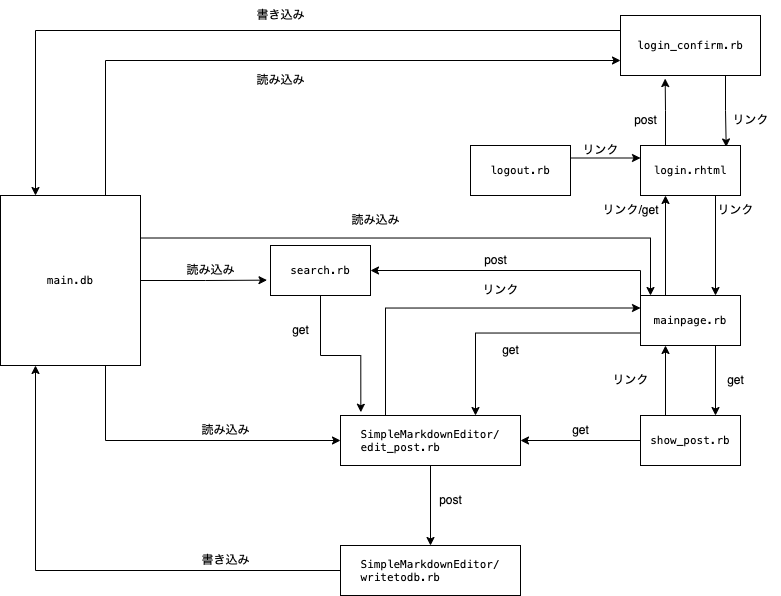

The diagram above was exported from draw.io. Its source (the exported page's mxGraphModel, read from the mxfile embedded in the PNG):
<mxGraphModel dx="1165" dy="669" grid="1" gridSize="10" guides="1" tooltips="1" connect="1" arrows="1" fold="1" page="1" pageScale="1" pageWidth="1600" pageHeight="1200" math="0" shadow="0">
  <root>
    <mxCell id="0" />
    <mxCell id="1" parent="0" />
    <mxCell id="2" style="edgeStyle=orthogonalEdgeStyle;rounded=0;orthogonalLoop=1;jettySize=auto;html=1;exitX=0.75;exitY=1;exitDx=0;exitDy=0;entryX=0.857;entryY=0.029;entryDx=0;entryDy=0;entryPerimeter=0;" edge="1" source="4" target="24" parent="1">
      <mxGeometry relative="1" as="geometry" />
    </mxCell>
    <mxCell id="3" style="edgeStyle=orthogonalEdgeStyle;rounded=0;orthogonalLoop=1;jettySize=auto;html=1;exitX=0;exitY=0.25;exitDx=0;exitDy=0;entryX=0.25;entryY=0;entryDx=0;entryDy=0;" edge="1" source="4" target="29" parent="1">
      <mxGeometry relative="1" as="geometry" />
    </mxCell>
    <mxCell id="4" value="&lt;p style=&quot;margin: 0px; font-variant-numeric: normal; font-variant-east-asian: normal; font-stretch: normal; font-size: 11px; line-height: normal; font-family: Menlo; text-align: start;&quot; class=&quot;p1&quot;&gt;&lt;span style=&quot;font-variant-ligatures: no-common-ligatures;&quot; class=&quot;s1&quot;&gt;login_confirm.rb&lt;/span&gt;&lt;/p&gt;" style="rounded=0;whiteSpace=wrap;html=1;" vertex="1" parent="1">
      <mxGeometry x="790" y="180" width="140" height="60" as="geometry" />
    </mxCell>
    <mxCell id="5" style="edgeStyle=orthogonalEdgeStyle;rounded=0;orthogonalLoop=1;jettySize=auto;html=1;exitX=0.75;exitY=1;exitDx=0;exitDy=0;entryX=0.75;entryY=0;entryDx=0;entryDy=0;" edge="1" source="9" target="17" parent="1">
      <mxGeometry relative="1" as="geometry" />
    </mxCell>
    <mxCell id="6" style="edgeStyle=orthogonalEdgeStyle;rounded=0;orthogonalLoop=1;jettySize=auto;html=1;exitX=0.25;exitY=0;exitDx=0;exitDy=0;entryX=0.25;entryY=1;entryDx=0;entryDy=0;" edge="1" source="9" target="24" parent="1">
      <mxGeometry relative="1" as="geometry" />
    </mxCell>
    <mxCell id="7" style="edgeStyle=orthogonalEdgeStyle;rounded=0;orthogonalLoop=1;jettySize=auto;html=1;exitX=0;exitY=0.75;exitDx=0;exitDy=0;entryX=0.75;entryY=0;entryDx=0;entryDy=0;" edge="1" source="9" target="12" parent="1">
      <mxGeometry relative="1" as="geometry" />
    </mxCell>
    <mxCell id="8" style="edgeStyle=orthogonalEdgeStyle;rounded=0;orthogonalLoop=1;jettySize=auto;html=1;exitX=0;exitY=0;exitDx=0;exitDy=0;entryX=1;entryY=0.5;entryDx=0;entryDy=0;" edge="1" source="9" target="19" parent="1">
      <mxGeometry relative="1" as="geometry" />
    </mxCell>
    <mxCell id="9" value="&lt;p style=&quot;margin: 0px; font-variant-numeric: normal; font-variant-east-asian: normal; font-stretch: normal; font-size: 11px; line-height: normal; font-family: Menlo; text-align: start;&quot; class=&quot;p1&quot;&gt;&lt;span style=&quot;font-variant-ligatures: no-common-ligatures;&quot; class=&quot;s1&quot;&gt;mainpage.rb&lt;/span&gt;&lt;/p&gt;" style="rounded=0;whiteSpace=wrap;html=1;" vertex="1" parent="1">
      <mxGeometry x="810" y="460" width="100" height="50" as="geometry" />
    </mxCell>
    <mxCell id="10" style="edgeStyle=orthogonalEdgeStyle;rounded=0;orthogonalLoop=1;jettySize=auto;html=1;exitX=0.25;exitY=0;exitDx=0;exitDy=0;entryX=0;entryY=0.25;entryDx=0;entryDy=0;" edge="1" source="12" target="9" parent="1">
      <mxGeometry relative="1" as="geometry" />
    </mxCell>
    <mxCell id="11" style="edgeStyle=orthogonalEdgeStyle;rounded=0;orthogonalLoop=1;jettySize=auto;html=1;exitX=0.5;exitY=1;exitDx=0;exitDy=0;entryX=0.5;entryY=0;entryDx=0;entryDy=0;" edge="1" source="12" target="14" parent="1">
      <mxGeometry relative="1" as="geometry" />
    </mxCell>
    <mxCell id="12" value="&lt;p style=&quot;margin: 0px; font-variant-numeric: normal; font-variant-east-asian: normal; font-stretch: normal; font-size: 11px; line-height: normal; font-family: Menlo; text-align: start;&quot; class=&quot;p1&quot;&gt;&lt;span style=&quot;font-variant-ligatures: no-common-ligatures;&quot; class=&quot;s1&quot;&gt;SimpleMarkdownEditor/&lt;/span&gt;&lt;/p&gt;&lt;p style=&quot;margin: 0px; font-variant-numeric: normal; font-variant-east-asian: normal; font-stretch: normal; font-size: 11px; line-height: normal; font-family: Menlo; text-align: start;&quot; class=&quot;p1&quot;&gt;&lt;span style=&quot;font-variant-ligatures: no-common-ligatures;&quot; class=&quot;s1&quot;&gt;&lt;/span&gt;&lt;/p&gt;&lt;p style=&quot;margin: 0px; font-variant-numeric: normal; font-variant-east-asian: normal; font-stretch: normal; font-size: 11px; line-height: normal; font-family: Menlo; text-align: start;&quot; class=&quot;p1&quot;&gt;&lt;span style=&quot;font-variant-ligatures: no-common-ligatures;&quot; class=&quot;s1&quot;&gt;edit_post.rb&lt;/span&gt;&lt;/p&gt;" style="rounded=0;whiteSpace=wrap;html=1;" vertex="1" parent="1">
      <mxGeometry x="510" y="580" width="180" height="50" as="geometry" />
    </mxCell>
    <mxCell id="13" style="edgeStyle=orthogonalEdgeStyle;rounded=0;orthogonalLoop=1;jettySize=auto;html=1;exitX=0;exitY=0.5;exitDx=0;exitDy=0;entryX=0.25;entryY=1;entryDx=0;entryDy=0;" edge="1" source="14" target="29" parent="1">
      <mxGeometry relative="1" as="geometry" />
    </mxCell>
    <mxCell id="14" value="&lt;p style=&quot;margin: 0px; font-variant-numeric: normal; font-variant-east-asian: normal; font-stretch: normal; font-size: 11px; line-height: normal; font-family: Menlo; text-align: start;&quot; class=&quot;p1&quot;&gt;&lt;span style=&quot;font-variant-ligatures: no-common-ligatures;&quot; class=&quot;s1&quot;&gt;SimpleMarkdownEditor/&lt;/span&gt;&lt;/p&gt;&lt;p style=&quot;margin: 0px; font-variant-numeric: normal; font-variant-east-asian: normal; font-stretch: normal; font-size: 11px; line-height: normal; font-family: Menlo; text-align: start;&quot; class=&quot;p1&quot;&gt;&lt;span style=&quot;font-variant-ligatures: no-common-ligatures;&quot; class=&quot;s1&quot;&gt;&lt;/span&gt;&lt;/p&gt;&lt;p style=&quot;margin: 0px; font-variant-numeric: normal; font-variant-east-asian: normal; font-stretch: normal; font-size: 11px; line-height: normal; font-family: Menlo; text-align: start;&quot; class=&quot;p1&quot;&gt;&lt;span style=&quot;font-variant-ligatures: no-common-ligatures;&quot; class=&quot;s1&quot;&gt;&lt;span style=&quot;background-color: initial;&quot;&gt;writetodb&lt;/span&gt;.rb&lt;/span&gt;&lt;/p&gt;" style="rounded=0;whiteSpace=wrap;html=1;" vertex="1" parent="1">
      <mxGeometry x="510" y="710" width="180" height="50" as="geometry" />
    </mxCell>
    <mxCell id="15" style="edgeStyle=orthogonalEdgeStyle;rounded=0;orthogonalLoop=1;jettySize=auto;html=1;exitX=0.25;exitY=0;exitDx=0;exitDy=0;entryX=0.25;entryY=1;entryDx=0;entryDy=0;" edge="1" source="17" target="9" parent="1">
      <mxGeometry relative="1" as="geometry" />
    </mxCell>
    <mxCell id="16" style="edgeStyle=orthogonalEdgeStyle;rounded=0;orthogonalLoop=1;jettySize=auto;html=1;exitX=0;exitY=0.5;exitDx=0;exitDy=0;" edge="1" source="17" target="12" parent="1">
      <mxGeometry relative="1" as="geometry" />
    </mxCell>
    <mxCell id="17" value="&lt;p style=&quot;margin: 0px; font-variant-numeric: normal; font-variant-east-asian: normal; font-stretch: normal; font-size: 11px; line-height: normal; font-family: Menlo; text-align: start;&quot; class=&quot;p1&quot;&gt;&lt;span style=&quot;font-variant-ligatures: no-common-ligatures;&quot; class=&quot;s1&quot;&gt;show_post.rb&lt;/span&gt;&lt;/p&gt;" style="rounded=0;whiteSpace=wrap;html=1;" vertex="1" parent="1">
      <mxGeometry x="810" y="580" width="100" height="50" as="geometry" />
    </mxCell>
    <mxCell id="18" style="edgeStyle=orthogonalEdgeStyle;rounded=0;orthogonalLoop=1;jettySize=auto;html=1;exitX=0.5;exitY=1;exitDx=0;exitDy=0;entryX=0.113;entryY=-0.065;entryDx=0;entryDy=0;entryPerimeter=0;" edge="1" source="19" target="12" parent="1">
      <mxGeometry relative="1" as="geometry" />
    </mxCell>
    <mxCell id="19" value="&lt;p style=&quot;margin: 0px; font-variant-numeric: normal; font-variant-east-asian: normal; font-stretch: normal; font-size: 11px; line-height: normal; font-family: Menlo; text-align: start;&quot; class=&quot;p1&quot;&gt;&lt;span style=&quot;font-variant-ligatures: no-common-ligatures;&quot; class=&quot;s1&quot;&gt;search.rb&lt;/span&gt;&lt;/p&gt;" style="rounded=0;whiteSpace=wrap;html=1;" vertex="1" parent="1">
      <mxGeometry x="440" y="410" width="100" height="50" as="geometry" />
    </mxCell>
    <mxCell id="20" style="edgeStyle=orthogonalEdgeStyle;rounded=0;orthogonalLoop=1;jettySize=auto;html=1;exitX=1;exitY=0.25;exitDx=0;exitDy=0;entryX=0;entryY=0.25;entryDx=0;entryDy=0;" edge="1" source="21" target="24" parent="1">
      <mxGeometry relative="1" as="geometry" />
    </mxCell>
    <mxCell id="21" value="&lt;p style=&quot;margin: 0px; font-variant-numeric: normal; font-variant-east-asian: normal; font-stretch: normal; font-size: 11px; line-height: normal; font-family: Menlo; text-align: start;&quot; class=&quot;p1&quot;&gt;&lt;span style=&quot;font-variant-ligatures: no-common-ligatures;&quot; class=&quot;s1&quot;&gt;logout.rb&lt;/span&gt;&lt;/p&gt;" style="rounded=0;whiteSpace=wrap;html=1;" vertex="1" parent="1">
      <mxGeometry x="640" y="310" width="100" height="50" as="geometry" />
    </mxCell>
    <mxCell id="22" style="edgeStyle=orthogonalEdgeStyle;rounded=0;orthogonalLoop=1;jettySize=auto;html=1;exitX=0.75;exitY=1;exitDx=0;exitDy=0;entryX=0.75;entryY=0;entryDx=0;entryDy=0;" edge="1" source="24" target="9" parent="1">
      <mxGeometry relative="1" as="geometry" />
    </mxCell>
    <mxCell id="23" style="edgeStyle=orthogonalEdgeStyle;rounded=0;orthogonalLoop=1;jettySize=auto;html=1;exitX=0.25;exitY=0;exitDx=0;exitDy=0;entryX=0.319;entryY=1.051;entryDx=0;entryDy=0;entryPerimeter=0;" edge="1" source="24" target="4" parent="1">
      <mxGeometry relative="1" as="geometry" />
    </mxCell>
    <mxCell id="24" value="&lt;p style=&quot;margin: 0px; font-variant-numeric: normal; font-variant-east-asian: normal; font-stretch: normal; font-size: 11px; line-height: normal; font-family: Menlo; text-align: start;&quot; class=&quot;p1&quot;&gt;&lt;span style=&quot;font-variant-ligatures: no-common-ligatures;&quot; class=&quot;s1&quot;&gt;login.rhtml&lt;/span&gt;&lt;/p&gt;" style="rounded=0;whiteSpace=wrap;html=1;" vertex="1" parent="1">
      <mxGeometry x="810" y="310" width="100" height="50" as="geometry" />
    </mxCell>
    <mxCell id="25" style="edgeStyle=orthogonalEdgeStyle;rounded=0;orthogonalLoop=1;jettySize=auto;html=1;exitX=0.75;exitY=0;exitDx=0;exitDy=0;entryX=0;entryY=0.75;entryDx=0;entryDy=0;" edge="1" source="29" target="4" parent="1">
      <mxGeometry relative="1" as="geometry" />
    </mxCell>
    <mxCell id="26" style="edgeStyle=orthogonalEdgeStyle;rounded=0;orthogonalLoop=1;jettySize=auto;html=1;exitX=0.75;exitY=1;exitDx=0;exitDy=0;entryX=0;entryY=0.5;entryDx=0;entryDy=0;" edge="1" source="29" target="12" parent="1">
      <mxGeometry relative="1" as="geometry" />
    </mxCell>
    <mxCell id="27" style="edgeStyle=orthogonalEdgeStyle;rounded=0;orthogonalLoop=1;jettySize=auto;html=1;exitX=1;exitY=0.5;exitDx=0;exitDy=0;entryX=-0.035;entryY=0.693;entryDx=0;entryDy=0;entryPerimeter=0;" edge="1" source="29" target="19" parent="1">
      <mxGeometry relative="1" as="geometry" />
    </mxCell>
    <mxCell id="28" style="edgeStyle=orthogonalEdgeStyle;rounded=0;orthogonalLoop=1;jettySize=auto;html=1;exitX=1;exitY=0.25;exitDx=0;exitDy=0;entryX=0.1;entryY=0;entryDx=0;entryDy=0;entryPerimeter=0;" edge="1" source="29" target="9" parent="1">
      <mxGeometry relative="1" as="geometry" />
    </mxCell>
    <mxCell id="29" value="&lt;p style=&quot;margin: 0px; font-variant-numeric: normal; font-variant-east-asian: normal; font-stretch: normal; font-size: 11px; line-height: normal; font-family: Menlo; text-align: start;&quot; class=&quot;p1&quot;&gt;&lt;span style=&quot;font-variant-ligatures: no-common-ligatures;&quot; class=&quot;s1&quot;&gt;main.db&lt;/span&gt;&lt;/p&gt;" style="rounded=0;whiteSpace=wrap;html=1;" vertex="1" parent="1">
      <mxGeometry x="170" y="360" width="140" height="170" as="geometry" />
    </mxCell>
    <mxCell id="30" value="書き込み" style="text;html=1;align=center;verticalAlign=middle;resizable=0;points=[];autosize=1;strokeColor=none;fillColor=none;" vertex="1" parent="1">
      <mxGeometry x="415" y="165" width="70" height="30" as="geometry" />
    </mxCell>
    <mxCell id="31" value="読み込み" style="text;html=1;align=center;verticalAlign=middle;resizable=0;points=[];autosize=1;strokeColor=none;fillColor=none;" vertex="1" parent="1">
      <mxGeometry x="415" y="230" width="70" height="30" as="geometry" />
    </mxCell>
    <mxCell id="32" value="リンク" style="text;html=1;align=center;verticalAlign=middle;resizable=0;points=[];autosize=1;strokeColor=none;fillColor=none;" vertex="1" parent="1">
      <mxGeometry x="740" y="300" width="60" height="30" as="geometry" />
    </mxCell>
    <mxCell id="33" value="リンク" style="text;html=1;align=center;verticalAlign=middle;resizable=0;points=[];autosize=1;strokeColor=none;fillColor=none;" vertex="1" parent="1">
      <mxGeometry x="890" y="270" width="60" height="30" as="geometry" />
    </mxCell>
    <mxCell id="34" value="post" style="text;html=1;align=center;verticalAlign=middle;resizable=0;points=[];autosize=1;strokeColor=none;fillColor=none;" vertex="1" parent="1">
      <mxGeometry x="790" y="270" width="50" height="30" as="geometry" />
    </mxCell>
    <mxCell id="35" value="リンク/get" style="text;html=1;align=center;verticalAlign=middle;resizable=0;points=[];autosize=1;strokeColor=none;fillColor=none;" vertex="1" parent="1">
      <mxGeometry x="760" y="360" width="80" height="30" as="geometry" />
    </mxCell>
    <mxCell id="36" value="リンク" style="text;html=1;align=center;verticalAlign=middle;resizable=0;points=[];autosize=1;strokeColor=none;fillColor=none;" vertex="1" parent="1">
      <mxGeometry x="875" y="360" width="60" height="30" as="geometry" />
    </mxCell>
    <mxCell id="37" value="get" style="text;html=1;align=center;verticalAlign=middle;resizable=0;points=[];autosize=1;strokeColor=none;fillColor=none;" vertex="1" parent="1">
      <mxGeometry x="885" y="530" width="40" height="30" as="geometry" />
    </mxCell>
    <mxCell id="38" value="リンク" style="text;html=1;align=center;verticalAlign=middle;resizable=0;points=[];autosize=1;strokeColor=none;fillColor=none;" vertex="1" parent="1">
      <mxGeometry x="770" y="530" width="60" height="30" as="geometry" />
    </mxCell>
    <mxCell id="39" value="読み込み" style="text;html=1;align=center;verticalAlign=middle;resizable=0;points=[];autosize=1;strokeColor=none;fillColor=none;" vertex="1" parent="1">
      <mxGeometry x="360" y="580" width="70" height="30" as="geometry" />
    </mxCell>
    <mxCell id="40" value="読み込み" style="text;html=1;align=center;verticalAlign=middle;resizable=0;points=[];autosize=1;strokeColor=none;fillColor=none;" vertex="1" parent="1">
      <mxGeometry x="345" y="420" width="70" height="30" as="geometry" />
    </mxCell>
    <mxCell id="41" value="post" style="text;html=1;align=center;verticalAlign=middle;resizable=0;points=[];autosize=1;strokeColor=none;fillColor=none;" vertex="1" parent="1">
      <mxGeometry x="640" y="410" width="50" height="30" as="geometry" />
    </mxCell>
    <mxCell id="42" value="リンク" style="text;html=1;align=center;verticalAlign=middle;resizable=0;points=[];autosize=1;strokeColor=none;fillColor=none;" vertex="1" parent="1">
      <mxGeometry x="640" y="440" width="60" height="30" as="geometry" />
    </mxCell>
    <mxCell id="43" value="get" style="text;html=1;align=center;verticalAlign=middle;resizable=0;points=[];autosize=1;strokeColor=none;fillColor=none;" vertex="1" parent="1">
      <mxGeometry x="660" y="500" width="40" height="30" as="geometry" />
    </mxCell>
    <mxCell id="44" value="書き込み" style="text;html=1;align=center;verticalAlign=middle;resizable=0;points=[];autosize=1;strokeColor=none;fillColor=none;" vertex="1" parent="1">
      <mxGeometry x="360" y="710" width="70" height="30" as="geometry" />
    </mxCell>
    <mxCell id="45" value="get" style="text;html=1;align=center;verticalAlign=middle;resizable=0;points=[];autosize=1;strokeColor=none;fillColor=none;" vertex="1" parent="1">
      <mxGeometry x="730" y="580" width="40" height="30" as="geometry" />
    </mxCell>
    <mxCell id="46" value="読み込み" style="text;html=1;align=center;verticalAlign=middle;resizable=0;points=[];autosize=1;strokeColor=none;fillColor=none;" vertex="1" parent="1">
      <mxGeometry x="510" y="370" width="70" height="30" as="geometry" />
    </mxCell>
    <mxCell id="47" value="get" style="text;html=1;align=center;verticalAlign=middle;resizable=0;points=[];autosize=1;strokeColor=none;fillColor=none;" vertex="1" parent="1">
      <mxGeometry x="450" y="480" width="40" height="30" as="geometry" />
    </mxCell>
    <mxCell id="48" value="post" style="text;html=1;align=center;verticalAlign=middle;resizable=0;points=[];autosize=1;strokeColor=none;fillColor=none;" vertex="1" parent="1">
      <mxGeometry x="595" y="650" width="50" height="30" as="geometry" />
    </mxCell>
  </root>
</mxGraphModel>